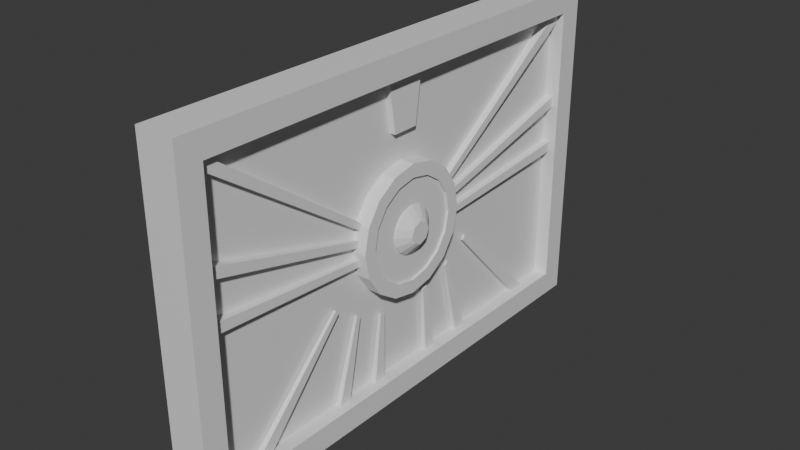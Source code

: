 # Source: door.blend  (saved by Blender 4.4.32; exported with 4.5.12 LTS)
import bpy
from mathutils import Matrix  # noqa: F401  (used for matrix-valued properties, if any)

bpy.ops.wm.read_factory_settings(use_empty=True)
scene = bpy.context.scene
scene.name = 'Scene'

# ---- collections
col_collection = bpy.data.collections.new('Collection'); scene.collection.children.link(col_collection)

# ---- materials (node trees are filled in below, after node groups)
mat_material = bpy.data.materials.new('Material')
mat_material.alpha_threshold = 0.0
mat_material.roughness = 0.5
mat_material.line_color = (0.0, 0.0, 0.0, 1.0)

# ---- material node trees
mat_material.use_nodes = True; mat_material.node_tree.nodes.clear()
_N = mat_material.node_tree.nodes; _L = mat_material.node_tree.links
n0 = _N.new('ShaderNodeOutputMaterial'); n0.name = 'Material Output'; n0.location = (300, 300)
n1 = _N.new('ShaderNodeBsdfPrincipled'); n1.name = 'Principled BSDF'; n1.location = (10, 300)
n1.inputs[3].default_value = 1.45
_L.new(n1.outputs[0], n0.inputs[0])
n0.is_active_output = True

# ---- world
world_world = bpy.data.worlds.new('World'); scene.world = world_world
world_world.use_nodes = True; world_world.node_tree.nodes.clear()
_N = world_world.node_tree.nodes; _L = world_world.node_tree.links
n0 = _N.new('ShaderNodeOutputWorld'); n0.name = 'World Output'; n0.location = (300, 300)
n1 = _N.new('ShaderNodeBackground'); n1.name = 'Background'; n1.location = (10, 300)
n1.inputs[0].default_value = (0.05088, 0.05088, 0.05088, 1.0)
_L.new(n1.outputs[0], n0.inputs[0])
n0.is_active_output = True
world_world.color = (0.05088, 0.05088, 0.05088)
world_world.sun_shadow_jitter_overblur = 0.0

# ---- meshes
me_circle_003 = bpy.data.meshes.new('Circle.003')
me_circle_003.from_pydata([(0.1509, -3.444e-08, -0.3535), (0.1509, 0.1787, -0.3179), (0.1509, 0.3301, -0.2167), (0.1509, 0.4314, -0.06525), (0.1509, 0.4669, 0.1134), (0.1509, 0.4314, 0.2921), (0.1509, 0.3301, 0.4436), (0.1509, 0.1787, 0.5448), (0.1509, -7.526e-08, 0.5803), (0.1509, -0.1787, 0.5448), (0.1509, -0.3301, 0.4436), (0.1509, -0.4314, 0.2921), (0.1509, -0.4669, 0.1134), (0.1509, -0.4314, -0.06525), (0.1509, -0.3301, -0.2167), (0.1509, -0.1787, -0.3179), (0.1805, -3.444e-08, -0.3535), (0.1805, 0.1787, -0.3179), (0.1805, 0.3301, -0.2167), (0.1805, 0.4314, -0.06525), (0.1805, 0.4669, 0.1134), (0.1805, 0.4314, 0.2921), (0.1805, 0.3301, 0.4436), (0.1805, 0.1787, 0.5448), (0.1805, -7.526e-08, 0.5803), (0.1805, -0.1787, 0.5448), (0.1805, -0.3301, 0.4436), (0.1805, -0.4314, 0.2921), (0.1805, -0.4669, 0.1134), (0.1805, -0.4314, -0.06525), (0.1805, -0.3301, -0.2167), (0.1805, -0.1787, -0.3179), (0.308, 0.1141, -0.1621), (0.308, 0.2755, -0.0006996), (0.308, 0.2755, 0.2276), (0.308, 0.1141, 0.3889), (0.308, -0.1141, 0.3889), (0.308, -0.2755, 0.2276), (0.308, -0.2755, -0.0006996), (0.308, -0.1141, -0.1621), (0.3599, -3.444e-08, -0.1122), (0.3599, 0.1595, -0.04612), (0.3599, 0.2256, 0.1134), (0.3599, 0.1595, 0.273), (0.3599, -5.417e-08, 0.3391), (0.3599, -0.1595, 0.273), (0.3599, -0.2256, 0.1134), (0.3599, -0.1595, -0.04612), (0.01337, 0.08342, -0.08798), (0.01337, 0.2014, 0.03), (0.01337, 0.2014, 0.1968), (0.01337, 0.08342, 0.3148), (0.01337, -0.08342, 0.3148), (0.01337, -0.2014, 0.1968), (0.01337, -0.2014, 0.03), (0.01337, -0.08342, -0.08798), (-0.0871, 0.005332, 0.1006), (-0.0871, 0.01287, 0.1081), (-0.0871, 0.01287, 0.1188), (-0.0871, 0.005332, 0.1263), (-0.0871, -0.005332, 0.1263), (-0.0871, -0.01287, 0.1188), (-0.0871, -0.01287, 0.1081), (-0.0871, -0.005332, 0.1006), (0.3599, -4.345e-08, 0.1134), (-0.0871, -3.369e-08, 0.1134)], [], [(0, 1, 17, 16), (1, 2, 18, 17), (2, 3, 19, 18), (3, 4, 20, 19), (4, 5, 21, 20), (5, 6, 22, 21), (6, 7, 23, 22), (7, 8, 24, 23), (8, 9, 25, 24), (9, 10, 26, 25), (10, 11, 27, 26), (11, 12, 28, 27), (12, 13, 29, 28), (13, 14, 30, 29), (14, 15, 31, 30), (15, 0, 16, 31), (16, 39, 31), (31, 39, 30), (17, 18, 32), (17, 32, 16), (19, 20, 33), (19, 33, 18), (21, 22, 34), (21, 34, 20), (23, 24, 35), (23, 35, 22), (25, 26, 36), (25, 36, 24), (27, 28, 37), (27, 37, 26), (29, 30, 38), (29, 38, 28), (40, 32, 41), (41, 32, 18, 33), (41, 33, 42), (42, 33, 20, 34), (42, 34, 43), (43, 34, 22, 35), (43, 35, 44), (44, 35, 24, 36), (44, 36, 45), (45, 36, 26, 37), (45, 37, 46), (46, 37, 28, 38), (46, 38, 47), (47, 38, 30, 39), (47, 39, 40), (16, 32, 40, 39), (0, 48, 1), (0, 15, 55), (2, 49, 3), (2, 1, 48), (4, 50, 5), (4, 3, 49), (6, 51, 7), (6, 5, 50), (8, 52, 9), (8, 7, 51), (10, 53, 11), (10, 9, 52), (12, 54, 13), (12, 11, 53), (14, 55, 15), (14, 13, 54), (0, 55, 63, 56, 48), (2, 48, 56, 57, 49), (4, 49, 57, 58, 50), (6, 50, 58, 59, 51), (8, 51, 59, 60, 52), (10, 52, 60, 61, 53), (12, 53, 61, 62, 54), (14, 54, 62, 63, 55), (41, 42, 64, 40), (42, 43, 44, 64), (40, 64, 46, 47), (64, 44, 45, 46), (63, 62, 65, 56), (62, 61, 60, 65), (56, 65, 58, 57), (65, 60, 59, 58)])
_uv = me_circle_003.uv_layers.new(name='UVMap')
_uv.uv.foreach_set('vector', [0.0, 0.0, 0.0, 0.0, 0.0, 0.0, 0.0, 0.0, 0.0, 0.0, 0.0, 0.0, 0.0, 0.0, 0.0, 0.0, 0.0, 0.0, 0.0, 0.0, 0.0, 0.0, 0.0, 0.0, 0.0, 0.0, 0.0, 0.0, 0.0, 0.0, 0.0, 0.0, 0.0, 0.0, 0.0, 0.0, 0.0, 0.0, 0.0, 0.0, 0.0, 0.0, 0.0, 0.0, 0.0, 0.0, 0.0, 0.0, 0.0, 0.0, 0.0, 0.0, 0.0, 0.0, 0.0, 0.0, 0.0, 0.0, 0.0, 0.0, 0.0, 0.0, 0.0, 0.0, 0.0, 0.0, 0.0, 0.0, 0.0, 0.0, 0.0, 0.0, 0.0, 0.0, 0.0, 0.0, 0.0, 0.0, 0.0, 0.0, 0.0, 0.0, 0.0, 0.0, 0.0, 0.0, 0.0, 0.0, 0.0, 0.0, 0.0, 0.0, 0.0, 0.0, 0.0, 0.0, 0.0, 0.0, 0.0, 0.0, 0.0, 0.0, 0.0, 0.0, 0.0, 0.0, 0.0, 0.0, 0.0, 0.0, 0.0, 0.0, 0.0, 0.0, 0.0, 0.0, 0.0, 0.0, 0.0, 0.0, 0.0, 0.0, 0.0, 0.0, 0.0, 0.0, 0.0, 0.0, 0.0, 0.0, 0.0, 0.0, 0.0, 0.0, 0.0, 0.0, 0.0, 0.0, 0.0, 0.0, 0.0, 0.0, 0.0, 0.0, 0.0, 0.0, 0.0, 0.0, 0.0, 0.0, 0.0, 0.0, 0.0, 0.0, 0.0, 0.0, 0.0, 0.0, 0.0, 0.0, 0.0, 0.0, 0.0, 0.0, 0.0, 0.0, 0.0, 0.0, 0.0, 0.0, 0.0, 0.0, 0.0, 0.0, 0.0, 0.0, 0.0, 0.0, 0.0, 0.0, 0.0, 0.0, 0.0, 0.0, 0.0, 0.0, 0.0, 0.0, 0.0, 0.0, 0.0, 0.0, 0.0, 0.0, 0.0, 0.0, 0.0, 0.0, 0.0, 0.0, 0.0, 0.0, 0.0, 0.0, 0.0, 0.0, 0.0, 0.0, 0.0, 0.0, 0.0, 0.0, 0.0, 0.0, 0.0, 0.0, 0.0, 0.0, 0.0, 0.0, 0.0, 0.0, 0.0, 0.0, 0.0, 0.0, 0.0, 0.0, 0.0, 0.0, 0.0, 0.0, 0.0, 0.0, 0.0, 0.0, 0.0, 0.0, 0.0, 0.0, 0.0, 0.0, 0.0, 0.0, 0.0, 0.0, 0.0, 0.0, 0.0, 0.0, 0.0, 0.0, 0.0, 0.0, 0.0, 0.0, 0.0, 0.0, 0.0, 0.0, 0.0, 0.0, 0.0, 0.0, 0.0, 0.0, 0.0, 0.0, 0.0, 0.0, 0.0, 0.0, 0.0, 0.0, 0.0, 0.0, 0.0, 0.0, 0.0, 0.0, 0.0, 0.0, 0.0, 0.0, 0.0, 0.0, 0.0, 0.0, 0.0, 0.0, 0.0, 0.0, 0.0, 0.0, 0.0, 0.0, 0.0, 0.0, 0.0, 0.0, 0.0, 0.0, 0.0, 0.0, 0.0, 0.0, 0.0, 0.0, 0.0, 0.0, 0.0, 0.0, 0.0, 0.0, 0.0, 0.0, 0.0, 0.0, 0.0, 0.0, 0.0, 0.0, 0.0, 0.0, 0.0, 0.0, 0.0, 0.0, 0.0, 0.0, 0.0, 0.0, 0.0, 0.0, 0.0, 0.0, 0.0, 0.0, 0.0, 0.0, 0.0, 0.0, 0.0, 0.0, 0.0, 0.0, 0.0, 0.0, 0.0, 0.0, 0.0, 0.0, 0.0, 0.0, 0.0, 0.0, 0.0, 0.0, 0.0, 0.0, 0.0, 0.0, 0.0, 0.0, 0.0, 0.0, 0.0, 0.0, 0.0, 0.0, 0.0, 0.0, 0.0, 0.0, 0.0, 0.0, 0.0, 0.0, 0.0, 0.0, 0.0, 0.0, 0.0, 0.0, 0.0, 0.0, 0.0, 0.0, 0.0, 0.0, 0.0, 0.0, 0.0, 0.0, 0.0, 0.0, 0.0, 0.0, 0.0, 0.0, 0.0, 0.0, 0.0, 0.0, 0.0, 0.0, 0.0, 0.0, 0.0, 0.0, 0.0, 0.0, 0.0, 0.0, 0.0, 0.0, 0.0, 0.0, 0.0, 0.0, 0.0, 0.0, 0.0, 0.0, 0.0, 0.0, 0.0, 0.0, 0.0, 0.0, 0.0, 0.0, 0.0, 0.0, 0.0, 0.0, 0.0, 0.0, 0.0, 0.0, 0.0, 0.0, 0.0, 0.0, 0.0, 0.0, 0.0, 0.0, 0.0, 0.0, 0.0, 0.0, 0.0, 0.0, 0.0, 0.0, 0.0, 0.0, 0.0, 0.0, 0.0, 0.0, 0.0, 0.0, 0.0, 0.0, 0.0, 0.0, 0.0, 0.0, 0.0, 0.0, 0.0, 0.0, 0.0, 0.0, 0.0, 0.0, 0.0, 0.0, 0.0, 0.0, 0.0, 0.0, 0.0, 0.0, 0.0, 0.0, 0.0, 0.0, 0.0, 0.0, 0.0, 0.0, 0.0, 0.0, 0.0, 0.0, 0.0, 0.0, 0.0, 0.0, 0.0, 0.0, 0.0, 0.0, 0.0, 0.0, 0.0, 0.0, 0.0, 0.0, 0.0, 0.0, 0.0, 0.0, 0.0, 0.0, 0.0, 0.0, 0.0, 0.0, 0.0, 0.0, 0.0, 0.0, 0.0, 0.0, 0.0, 0.0, 0.0, 0.0, 0.0, 0.0, 0.0, 0.0, 0.0, 0.0, 0.0, 0.0, 0.0, 0.0, 0.0, 0.0, 0.0, 0.0, 0.0, 0.0, 0.0, 0.0, 0.0, 0.0, 0.0, 0.0, 0.0, 0.0, 0.0, 0.0, 0.0, 0.0, 0.0, 0.0, 0.0, 0.0, 0.0, 0.0, 0.0, 0.0, 0.0, 0.0, 0.0, 0.0, 0.0, 0.0, 0.0, 0.0])
me_circle_003.update()
me_cube = bpy.data.meshes.new('Cube')
me_cube.from_pydata([(0.1998, 4.526, 2.971), (0.1998, 4.526, -2.744), (0.1998, -4.526, 2.971), (0.1998, -4.526, -2.744), (-0.5684, 4.526, 2.971), (-0.5684, 4.526, -2.744), (-0.5684, -4.526, 2.971), (-0.5684, -4.526, -2.744), (-0.5684, 5.005, -3.223), (-0.5684, -5.005, -3.223), (0.1998, 5.005, 3.45), (0.1998, 5.005, -3.223), (-0.5684, -5.005, 3.45), (0.1998, -5.005, 3.45), (0.1998, -5.005, -3.223), (-0.5684, 5.005, 3.45), (-0.2814, 4.526, -2.744), (-0.2814, -4.526, -2.744), (-0.0925, 4.526, 2.971), (-0.0925, 4.526, -2.744), (-0.2814, -4.526, 2.971), (-0.0925, -4.526, 2.971), (-0.0925, -4.526, -2.744), (-0.2814, 4.526, 2.971)], [], [(10, 15, 12, 13), (14, 13, 12, 9), (4, 5, 16, 23), (8, 11, 14, 9), (6, 4, 23, 20), (8, 15, 10, 11), (7, 5, 8, 9), (0, 1, 11, 10), (6, 7, 9, 12), (3, 2, 13, 14), (5, 4, 15, 8), (2, 0, 10, 13), (4, 6, 12, 15), (1, 3, 14, 11), (17, 20, 23, 16), (19, 18, 21, 22), (7, 6, 20, 17), (5, 7, 17, 16), (3, 1, 19, 22), (0, 2, 21, 18), (2, 3, 22, 21), (1, 0, 18, 19)])
_uv = me_cube.uv_layers.new(name='UVMap')
_uv.uv.foreach_set('vector', [0.625, 0.5, 0.875, 0.5, 0.875, 0.75, 0.625, 0.75, 0.375, 0.75, 0.625, 0.75, 0.625, 1.0, 0.375, 1.0, 0.6071, 0.238, 0.3929, 0.238, 0.3929, 0.238, 0.6071, 0.238, 0.125, 0.5, 0.375, 0.5, 0.375, 0.75, 0.125, 0.75, 0.6071, 0.01197, 0.6071, 0.238, 0.6071, 0.238, 0.6071, 0.01197, 0.375, 0.25, 0.625, 0.25, 0.625, 0.5, 0.375, 0.5, 0.3929, 0.01197, 0.3929, 0.238, 0.375, 0.25, 0.375, 0.0, 0.6071, 0.512, 0.3929, 0.512, 0.375, 0.5, 0.625, 0.5, 0.6071, 0.01197, 0.3929, 0.01197, 0.375, 0.0, 0.625, 0.0, 0.3929, 0.738, 0.6071, 0.738, 0.625, 0.75, 0.375, 0.75, 0.3929, 0.238, 0.6071, 0.238, 0.625, 0.25, 0.375, 0.25, 0.6071, 0.738, 0.6071, 0.512, 0.625, 0.5, 0.625, 0.75, 0.6071, 0.238, 0.6071, 0.01197, 0.625, 0.0, 0.625, 0.25, 0.3929, 0.512, 0.3929, 0.738, 0.375, 0.75, 0.375, 0.5, 0.3929, 0.01197, 0.6071, 0.01197, 0.6071, 0.238, 0.3929, 0.238, 0.3929, 0.512, 0.6071, 0.512, 0.6071, 0.738, 0.3929, 0.738, 0.3929, 0.01197, 0.6071, 0.01197, 0.6071, 0.01197, 0.3929, 0.01197, 0.3929, 0.238, 0.3929, 0.01197, 0.3929, 0.01197, 0.3929, 0.238, 0.3929, 0.738, 0.3929, 0.512, 0.3929, 0.512, 0.3929, 0.738, 0.6071, 0.512, 0.6071, 0.738, 0.6071, 0.738, 0.6071, 0.512, 0.6071, 0.738, 0.3929, 0.738, 0.3929, 0.738, 0.6071, 0.738, 0.3929, 0.512, 0.6071, 0.512, 0.6071, 0.512, 0.3929, 0.512])
me_cube.materials.append(mat_material)
me_cube.use_mirror_vertex_groups = False
me_cube.update()
me_cube_007 = bpy.data.meshes.new('Cube.007')
me_cube_007.from_pydata([(-0.0536, 0.6547, -1.375), (-0.0878, 0.8536, -2.796), (-0.0536, 0.552, -1.41), (-0.0878, 0.6006, -2.818), (-0.002658, 0.6547, -1.375), (0.03154, 0.8536, -2.796), (-0.002658, 0.552, -1.41), (0.03154, 0.6006, -2.818), (-0.0536, 1.807, -0.7743), (-0.0878, 3.867, -2.793), (-0.0536, 1.747, -0.8644), (-0.0878, 3.685, -2.97), (-0.002658, 1.807, -0.7743), (0.03154, 3.867, -2.793), (-0.002658, 1.747, -0.8644), (0.03154, 3.685, -2.97), (-0.0536, 1.282, -1.119), (-0.0878, 1.812, -2.794), (-0.0536, 1.201, -1.191), (-0.0878, 1.567, -2.86), (-0.002658, 1.282, -1.119), (0.03154, 1.812, -2.794), (-0.002658, 1.201, -1.191), (0.03154, 1.567, -2.86), (-0.0536, -0.6547, -1.375), (-0.0878, -0.8536, -2.796), (-0.0536, -0.552, -1.41), (-0.0878, -0.6006, -2.818), (-0.002658, -0.6547, -1.375), (0.03154, -0.8536, -2.796), (-0.002658, -0.552, -1.41), (0.03154, -0.6006, -2.818), (-0.0536, -1.807, -0.7743), (-0.0878, -3.867, -2.793), (-0.0536, -1.747, -0.8644), (-0.0878, -3.685, -2.97), (-0.002658, -1.807, -0.7743), (0.03154, -3.867, -2.793), (-0.002658, -1.747, -0.8644), (0.03154, -3.685, -2.97), (-0.0536, -1.282, -1.119), (-0.0878, -1.812, -2.794), (-0.0536, -1.201, -1.191), (-0.0878, -1.567, -2.86), (-0.002658, -1.282, -1.119), (0.03154, -1.812, -2.794), (-0.002658, -1.201, -1.191), (0.03154, -1.567, -2.86), (-0.1169, 1.053, -0.04994), (-0.1645, 4.53, 0.2978), (-0.1169, 1.064, -0.1755), (-0.1645, 4.549, 0.08586), (0.02131, 1.053, -0.04994), (0.06884, 4.53, 0.2978), (0.02131, 1.064, -0.1755), (0.06884, 4.549, 0.08586), (-0.1169, 1.093, 0.5997), (-0.1645, 4.508, 3.044), (-0.1169, 1.165, 0.4964), (-0.1645, 4.63, 2.869), (0.02131, 1.093, 0.5997), (0.06884, 4.508, 3.044), (0.02131, 1.165, 0.4964), (0.06884, 4.63, 2.869), (-0.1169, 1.083, 0.2932), (-0.1645, 4.551, 1.267), (-0.1169, 1.116, 0.1714), (-0.1645, 4.606, 1.062), (0.02131, 1.083, 0.2932), (0.06884, 4.551, 1.267), (0.02131, 1.116, 0.1714), (0.06884, 4.606, 1.062), (-0.1169, -1.053, -0.04994), (-0.1645, -4.53, 0.2978), (-0.1169, -1.064, -0.1755), (-0.1645, -4.549, 0.08586), (0.02131, -1.053, -0.04994), (0.06884, -4.53, 0.2978), (0.02131, -1.064, -0.1755), (0.06884, -4.549, 0.08586), (-0.1169, -1.093, 0.5997), (-0.1645, -4.508, 3.044), (-0.1169, -1.165, 0.4964), (-0.1645, -4.63, 2.869), (0.02131, -1.093, 0.5997), (0.06884, -4.508, 3.044), (0.02131, -1.165, 0.4964), (0.06884, -4.63, 2.869), (-0.1169, -1.083, 0.2932), (-0.1645, -4.551, 1.267), (-0.1169, -1.116, 0.1714), (-0.1645, -4.606, 1.062), (0.02131, -1.083, 0.2932), (0.06884, -4.551, 1.267), (0.02131, -1.116, 0.1714), (0.06884, -4.606, 1.062), (-0.1066, -0.2705, 1.945), (-0.1066, -0.421, 3.012), (-0.1066, 0.2705, 1.945), (-0.1066, 0.421, 3.012), (0.01911, -0.2705, 1.945), (0.01911, -0.421, 3.012), (0.01911, 0.2705, 1.945), (0.01911, 0.421, 3.012)], [], [(0, 1, 3, 2), (2, 3, 7, 6), (6, 7, 5, 4), (4, 5, 1, 0), (2, 6, 4, 0), (7, 3, 1, 5), (8, 9, 11, 10), (10, 11, 15, 14), (14, 15, 13, 12), (12, 13, 9, 8), (10, 14, 12, 8), (15, 11, 9, 13), (16, 17, 19, 18), (18, 19, 23, 22), (22, 23, 21, 20), (20, 21, 17, 16), (18, 22, 20, 16), (23, 19, 17, 21), (24, 26, 27, 25), (26, 30, 31, 27), (30, 28, 29, 31), (28, 24, 25, 29), (26, 24, 28, 30), (31, 29, 25, 27), (32, 34, 35, 33), (34, 38, 39, 35), (38, 36, 37, 39), (36, 32, 33, 37), (34, 32, 36, 38), (39, 37, 33, 35), (40, 42, 43, 41), (42, 46, 47, 43), (46, 44, 45, 47), (44, 40, 41, 45), (42, 40, 44, 46), (47, 45, 41, 43), (48, 49, 51, 50), (50, 51, 55, 54), (54, 55, 53, 52), (52, 53, 49, 48), (50, 54, 52, 48), (55, 51, 49, 53), (56, 57, 59, 58), (58, 59, 63, 62), (62, 63, 61, 60), (60, 61, 57, 56), (58, 62, 60, 56), (63, 59, 57, 61), (64, 65, 67, 66), (66, 67, 71, 70), (70, 71, 69, 68), (68, 69, 65, 64), (66, 70, 68, 64), (71, 67, 65, 69), (72, 74, 75, 73), (74, 78, 79, 75), (78, 76, 77, 79), (76, 72, 73, 77), (74, 72, 76, 78), (79, 77, 73, 75), (80, 82, 83, 81), (82, 86, 87, 83), (86, 84, 85, 87), (84, 80, 81, 85), (82, 80, 84, 86), (87, 85, 81, 83), (88, 90, 91, 89), (90, 94, 95, 91), (94, 92, 93, 95), (92, 88, 89, 93), (90, 88, 92, 94), (95, 93, 89, 91), (96, 97, 99, 98), (98, 99, 103, 102), (102, 103, 101, 100), (100, 101, 97, 96), (98, 102, 100, 96), (103, 99, 97, 101)])
_uv = me_cube_007.uv_layers.new(name='UVMap')
_uv.uv.foreach_set('vector', [0.375, 0.0, 0.625, 0.0, 0.625, 0.25, 0.375, 0.25, 0.375, 0.25, 0.625, 0.25, 0.625, 0.5, 0.375, 0.5, 0.375, 0.5, 0.625, 0.5, 0.625, 0.75, 0.375, 0.75, 0.375, 0.75, 0.625, 0.75, 0.625, 1.0, 0.375, 1.0, 0.125, 0.5, 0.375, 0.5, 0.375, 0.75, 0.125, 0.75, 0.625, 0.5, 0.875, 0.5, 0.875, 0.75, 0.625, 0.75, 0.375, 0.0, 0.625, 0.0, 0.625, 0.25, 0.375, 0.25, 0.375, 0.25, 0.625, 0.25, 0.625, 0.5, 0.375, 0.5, 0.375, 0.5, 0.625, 0.5, 0.625, 0.75, 0.375, 0.75, 0.375, 0.75, 0.625, 0.75, 0.625, 1.0, 0.375, 1.0, 0.125, 0.5, 0.375, 0.5, 0.375, 0.75, 0.125, 0.75, 0.625, 0.5, 0.875, 0.5, 0.875, 0.75, 0.625, 0.75, 0.375, 0.0, 0.625, 0.0, 0.625, 0.25, 0.375, 0.25, 0.375, 0.25, 0.625, 0.25, 0.625, 0.5, 0.375, 0.5, 0.375, 0.5, 0.625, 0.5, 0.625, 0.75, 0.375, 0.75, 0.375, 0.75, 0.625, 0.75, 0.625, 1.0, 0.375, 1.0, 0.125, 0.5, 0.375, 0.5, 0.375, 0.75, 0.125, 0.75, 0.625, 0.5, 0.875, 0.5, 0.875, 0.75, 0.625, 0.75, 0.375, 0.0, 0.375, 0.25, 0.625, 0.25, 0.625, 0.0, 0.375, 0.25, 0.375, 0.5, 0.625, 0.5, 0.625, 0.25, 0.375, 0.5, 0.375, 0.75, 0.625, 0.75, 0.625, 0.5, 0.375, 0.75, 0.375, 1.0, 0.625, 1.0, 0.625, 0.75, 0.125, 0.5, 0.125, 0.75, 0.375, 0.75, 0.375, 0.5, 0.625, 0.5, 0.625, 0.75, 0.875, 0.75, 0.875, 0.5, 0.375, 0.0, 0.375, 0.25, 0.625, 0.25, 0.625, 0.0, 0.375, 0.25, 0.375, 0.5, 0.625, 0.5, 0.625, 0.25, 0.375, 0.5, 0.375, 0.75, 0.625, 0.75, 0.625, 0.5, 0.375, 0.75, 0.375, 1.0, 0.625, 1.0, 0.625, 0.75, 0.125, 0.5, 0.125, 0.75, 0.375, 0.75, 0.375, 0.5, 0.625, 0.5, 0.625, 0.75, 0.875, 0.75, 0.875, 0.5, 0.375, 0.0, 0.375, 0.25, 0.625, 0.25, 0.625, 0.0, 0.375, 0.25, 0.375, 0.5, 0.625, 0.5, 0.625, 0.25, 0.375, 0.5, 0.375, 0.75, 0.625, 0.75, 0.625, 0.5, 0.375, 0.75, 0.375, 1.0, 0.625, 1.0, 0.625, 0.75, 0.125, 0.5, 0.125, 0.75, 0.375, 0.75, 0.375, 0.5, 0.625, 0.5, 0.625, 0.75, 0.875, 0.75, 0.875, 0.5, 0.375, 0.0, 0.625, 0.0, 0.625, 0.25, 0.375, 0.25, 0.375, 0.25, 0.625, 0.25, 0.625, 0.5, 0.375, 0.5, 0.375, 0.5, 0.625, 0.5, 0.625, 0.75, 0.375, 0.75, 0.375, 0.75, 0.625, 0.75, 0.625, 1.0, 0.375, 1.0, 0.125, 0.5, 0.375, 0.5, 0.375, 0.75, 0.125, 0.75, 0.625, 0.5, 0.875, 0.5, 0.875, 0.75, 0.625, 0.75, 0.375, 0.0, 0.625, 0.0, 0.625, 0.25, 0.375, 0.25, 0.375, 0.25, 0.625, 0.25, 0.625, 0.5, 0.375, 0.5, 0.375, 0.5, 0.625, 0.5, 0.625, 0.75, 0.375, 0.75, 0.375, 0.75, 0.625, 0.75, 0.625, 1.0, 0.375, 1.0, 0.125, 0.5, 0.375, 0.5, 0.375, 0.75, 0.125, 0.75, 0.625, 0.5, 0.875, 0.5, 0.875, 0.75, 0.625, 0.75, 0.375, 0.0, 0.625, 0.0, 0.625, 0.25, 0.375, 0.25, 0.375, 0.25, 0.625, 0.25, 0.625, 0.5, 0.375, 0.5, 0.375, 0.5, 0.625, 0.5, 0.625, 0.75, 0.375, 0.75, 0.375, 0.75, 0.625, 0.75, 0.625, 1.0, 0.375, 1.0, 0.125, 0.5, 0.375, 0.5, 0.375, 0.75, 0.125, 0.75, 0.625, 0.5, 0.875, 0.5, 0.875, 0.75, 0.625, 0.75, 0.375, 0.0, 0.375, 0.25, 0.625, 0.25, 0.625, 0.0, 0.375, 0.25, 0.375, 0.5, 0.625, 0.5, 0.625, 0.25, 0.375, 0.5, 0.375, 0.75, 0.625, 0.75, 0.625, 0.5, 0.375, 0.75, 0.375, 1.0, 0.625, 1.0, 0.625, 0.75, 0.125, 0.5, 0.125, 0.75, 0.375, 0.75, 0.375, 0.5, 0.625, 0.5, 0.625, 0.75, 0.875, 0.75, 0.875, 0.5, 0.375, 0.0, 0.375, 0.25, 0.625, 0.25, 0.625, 0.0, 0.375, 0.25, 0.375, 0.5, 0.625, 0.5, 0.625, 0.25, 0.375, 0.5, 0.375, 0.75, 0.625, 0.75, 0.625, 0.5, 0.375, 0.75, 0.375, 1.0, 0.625, 1.0, 0.625, 0.75, 0.125, 0.5, 0.125, 0.75, 0.375, 0.75, 0.375, 0.5, 0.625, 0.5, 0.625, 0.75, 0.875, 0.75, 0.875, 0.5, 0.375, 0.0, 0.375, 0.25, 0.625, 0.25, 0.625, 0.0, 0.375, 0.25, 0.375, 0.5, 0.625, 0.5, 0.625, 0.25, 0.375, 0.5, 0.375, 0.75, 0.625, 0.75, 0.625, 0.5, 0.375, 0.75, 0.375, 1.0, 0.625, 1.0, 0.625, 0.75, 0.125, 0.5, 0.125, 0.75, 0.375, 0.75, 0.375, 0.5, 0.625, 0.5, 0.625, 0.75, 0.875, 0.75, 0.875, 0.5, 0.375, 0.0, 0.625, 0.0, 0.625, 0.25, 0.375, 0.25, 0.375, 0.25, 0.625, 0.25, 0.625, 0.5, 0.375, 0.5, 0.375, 0.5, 0.625, 0.5, 0.625, 0.75, 0.375, 0.75, 0.375, 0.75, 0.625, 0.75, 0.625, 1.0, 0.375, 1.0, 0.125, 0.5, 0.375, 0.5, 0.375, 0.75, 0.125, 0.75, 0.625, 0.5, 0.875, 0.5, 0.875, 0.75, 0.625, 0.75])
me_cube_007.update()
me_circle = bpy.data.meshes.new('Circle')
me_circle.from_pydata([(0.1998, 1.269, 0.1134), (0.1998, 1.172, 0.5991), (0.1998, 0.8974, 1.011), (0.1998, 0.4856, 1.286), (0.1998, -2.719e-08, 1.382), (0.1998, -0.4856, 1.286), (0.1998, -0.8974, 1.011), (0.1998, -1.172, 0.5991), (0.1998, -1.269, 0.1134), (0.1998, -1.172, -0.3722), (0.1998, -0.8974, -0.7839), (0.1998, -0.4856, -1.059), (0.1998, -2.719e-08, -1.156), (0.1998, 0.4856, -1.059), (0.1998, 0.8974, -0.7839), (0.1998, 1.172, -0.3722), (-0.0925, 1.269, 0.1134), (-0.0925, 1.172, 0.5991), (-0.0925, 0.8974, 1.011), (-0.0925, 0.4856, 1.286), (-0.0925, -2.719e-08, 1.382), (-0.0925, -0.4856, 1.286), (-0.0925, -0.8974, 1.011), (-0.0925, -1.172, 0.5991), (-0.0925, -1.269, 0.1134), (-0.0925, -1.172, -0.3722), (-0.0925, -0.8974, -0.7839), (-0.0925, -0.4856, -1.059), (-0.0925, -2.719e-08, -1.156), (-0.0925, 0.4856, -1.059), (-0.0925, 0.8974, -0.7839), (-0.0925, 1.172, -0.3722), (0.1998, 1.005, 0.1134), (0.1998, 0.9287, 0.4981), (0.1998, 0.7108, 0.8243), (0.1998, 0.3847, 1.042), (0.1998, -2.719e-08, 1.119), (0.1998, -0.3847, 1.042), (0.1998, -0.7108, 0.8243), (0.1998, -0.9287, 0.4981), (0.1998, -1.005, 0.1134), (0.1998, -0.9287, -0.2713), (0.1998, -0.7108, -0.5974), (0.1998, -0.3847, -0.8153), (0.1998, -2.719e-08, -0.8918), (0.1998, 0.3847, -0.8153), (0.1998, 0.7108, -0.5974), (0.1998, 0.9287, -0.2713), (-0.0925, 1.005, 0.1134), (-0.0925, 0.9287, 0.4981), (-0.0925, 0.7108, 0.8243), (-0.0925, 0.3847, 1.042), (-0.0925, -2.719e-08, 1.119), (-0.0925, -0.3847, 1.042), (-0.0925, -0.7108, 0.8243), (-0.0925, -0.9287, 0.4981), (-0.0925, -1.005, 0.1134), (-0.0925, -0.9287, -0.2713), (-0.0925, -0.7108, -0.5974), (-0.0925, -0.3847, -0.8153), (-0.0925, -2.719e-08, -0.8918), (-0.0925, 0.3847, -0.8153), (-0.0925, 0.7108, -0.5974), (-0.0925, 0.9287, -0.2713), (0.1509, -2.719e-08, 1.119), (0.1509, 0.3847, 1.042), (0.1509, -2.719e-08, -0.8918), (0.1509, -0.3847, -0.8153), (0.1509, -0.3847, 1.042), (0.1509, 0.3847, -0.8153), (0.1509, -0.7108, 0.8243), (0.1509, 0.7108, -0.5974), (0.1509, -0.9287, 0.4981), (0.1509, 0.9287, -0.2713), (0.1509, -1.005, 0.1134), (0.1509, 0.9287, 0.4981), (0.1509, 1.005, 0.1134), (0.1509, -0.9287, -0.2713), (0.1509, 0.7108, 0.8243), (0.1509, -0.7108, -0.5974), (0.1509, -2.719e-08, -0.3535), (0.1509, 0.1787, -0.3179), (0.1509, 0.3301, -0.2167), (0.1509, 0.4314, -0.06525), (0.1509, 0.4669, 0.1134), (0.1509, 0.4314, 0.2921), (0.1509, 0.3301, 0.4436), (0.1509, 0.1787, 0.5448), (0.1509, -6.801e-08, 0.5803), (0.1509, -0.1787, 0.5448), (0.1509, -0.3301, 0.4436), (0.1509, -0.4314, 0.2921), (0.1509, -0.4669, 0.1134), (0.1509, -0.4314, -0.06525), (0.1509, -0.3301, -0.2167), (0.1509, -0.1787, -0.3179), (0.01337, 0.08342, -0.08798), (0.01337, 0.2014, 0.03), (0.01337, 0.2014, 0.1968), (0.01337, 0.08342, 0.3148), (0.01337, -0.08342, 0.3148), (0.01337, -0.2014, 0.1968), (0.01337, -0.2014, 0.03), (0.01337, -0.08342, -0.08798), (-0.0871, 0.005332, 0.1006), (-0.0871, 0.01287, 0.1081), (-0.0871, 0.01287, 0.1188), (-0.0871, 0.005332, 0.1263), (-0.0871, -0.005332, 0.1263), (-0.0871, -0.01287, 0.1188), (-0.0871, -0.01287, 0.1081), (-0.0871, -0.005332, 0.1006), (-0.0871, -2.644e-08, 0.1134)], [], [(14, 15, 31, 30), (7, 8, 24, 23), (0, 1, 17, 16), (15, 0, 16, 31), (8, 9, 25, 24), (1, 2, 18, 17), (9, 10, 26, 25), (2, 3, 19, 18), (10, 11, 27, 26), (3, 4, 20, 19), (11, 12, 28, 27), (4, 5, 21, 20), (12, 13, 29, 28), (5, 6, 22, 21), (13, 14, 30, 29), (6, 7, 23, 22), (15, 14, 46, 47), (8, 7, 39, 40), (1, 0, 32, 33), (0, 15, 47, 32), (9, 8, 40, 41), (2, 1, 33, 34), (10, 9, 41, 42), (3, 2, 34, 35), (11, 10, 42, 43), (4, 3, 35, 36), (12, 11, 43, 44), (5, 4, 36, 37), (13, 12, 44, 45), (6, 5, 37, 38), (14, 13, 45, 46), (7, 6, 38, 39), (64, 65, 51, 52), (66, 67, 59, 60), (68, 64, 52, 53), (69, 66, 60, 61), (70, 68, 53, 54), (71, 69, 61, 62), (72, 70, 54, 55), (73, 71, 62, 63), (74, 72, 55, 56), (75, 76, 48, 49), (76, 73, 63, 48), (77, 74, 56, 57), (78, 75, 49, 50), (79, 77, 57, 58), (65, 78, 50, 51), (67, 79, 58, 59), (43, 42, 79, 67), (35, 34, 78, 65), (42, 41, 77, 79), (34, 33, 75, 78), (41, 40, 74, 77), (32, 47, 73, 76), (33, 32, 76, 75), (40, 39, 72, 74), (47, 46, 71, 73), (39, 38, 70, 72), (46, 45, 69, 71), (38, 37, 68, 70), (45, 44, 66, 69), (37, 36, 64, 68), (44, 43, 67, 66), (36, 35, 65, 64), (80, 96, 81), (80, 95, 103), (82, 97, 83), (82, 81, 96), (84, 98, 85), (84, 83, 97), (86, 99, 87), (86, 85, 98), (88, 100, 89), (88, 87, 99), (90, 101, 91), (90, 89, 100), (92, 102, 93), (92, 91, 101), (94, 103, 95), (94, 93, 102), (80, 103, 111, 104, 96), (82, 96, 104, 105, 97), (84, 97, 105, 106, 98), (86, 98, 106, 107, 99), (88, 99, 107, 108, 100), (90, 100, 108, 109, 101), (92, 101, 109, 110, 102), (94, 102, 110, 111, 103), (111, 110, 112, 104), (110, 109, 108, 112), (104, 112, 106, 105), (112, 108, 107, 106), (64, 88, 89, 68), (66, 80, 81, 69), (69, 81, 82, 71), (71, 82, 83, 73), (73, 83, 84, 76), (76, 84, 85, 75), (75, 85, 86, 78), (78, 86, 87, 65), (65, 87, 88, 64), (68, 89, 90, 70), (70, 90, 91, 72), (72, 91, 92, 74), (74, 92, 93, 77), (77, 93, 94, 79), (79, 94, 95, 67), (67, 95, 80, 66)])
_uv = me_circle.uv_layers.new(name='UVMap')
_uv.uv.foreach_set('vector', [0.0, 0.0, 0.0, 0.0, 0.0, 0.0, 0.0, 0.0, 0.0, 0.0, 0.0, 0.0, 0.0, 0.0, 0.0, 0.0, 0.0, 0.0, 0.0, 0.0, 0.0, 0.0, 0.0, 0.0, 0.0, 0.0, 0.0, 0.0, 0.0, 0.0, 0.0, 0.0, 0.0, 0.0, 0.0, 0.0, 0.0, 0.0, 0.0, 0.0, 0.0, 0.0, 0.0, 0.0, 0.0, 0.0, 0.0, 0.0, 0.0, 0.0, 0.0, 0.0, 0.0, 0.0, 0.0, 0.0, 0.0, 0.0, 0.0, 0.0, 0.0, 0.0, 0.0, 0.0, 0.0, 0.0, 0.0, 0.0, 0.0, 0.0, 0.0, 0.0, 0.0, 0.0, 0.0, 0.0, 0.0, 0.0, 0.0, 0.0, 0.0, 0.0, 0.0, 0.0, 0.0, 0.0, 0.0, 0.0, 0.0, 0.0, 0.0, 0.0, 0.0, 0.0, 0.0, 0.0, 0.0, 0.0, 0.0, 0.0, 0.0, 0.0, 0.0, 0.0, 0.0, 0.0, 0.0, 0.0, 0.0, 0.0, 0.0, 0.0, 0.0, 0.0, 0.0, 0.0, 0.0, 0.0, 0.0, 0.0, 0.0, 0.0, 0.0, 0.0, 0.0, 0.0, 0.0, 0.0, 0.0, 0.0, 0.0, 0.0, 0.0, 0.0, 0.0, 0.0, 0.0, 0.0, 0.0, 0.0, 0.0, 0.0, 0.0, 0.0, 0.0, 0.0, 0.0, 0.0, 0.0, 0.0, 0.0, 0.0, 0.0, 0.0, 0.0, 0.0, 0.0, 0.0, 0.0, 0.0, 0.0, 0.0, 0.0, 0.0, 0.0, 0.0, 0.0, 0.0, 0.0, 0.0, 0.0, 0.0, 0.0, 0.0, 0.0, 0.0, 0.0, 0.0, 0.0, 0.0, 0.0, 0.0, 0.0, 0.0, 0.0, 0.0, 0.0, 0.0, 0.0, 0.0, 0.0, 0.0, 0.0, 0.0, 0.0, 0.0, 0.0, 0.0, 0.0, 0.0, 0.0, 0.0, 0.0, 0.0, 0.0, 0.0, 0.0, 0.0, 0.0, 0.0, 0.0, 0.0, 0.0, 0.0, 0.0, 0.0, 0.0, 0.0, 0.0, 0.0, 0.0, 0.0, 0.0, 0.0, 0.0, 0.0, 0.0, 0.0, 0.0, 0.0, 0.0, 0.0, 0.0, 0.0, 0.0, 0.0, 0.0, 0.0, 0.0, 0.0, 0.0, 0.0, 0.0, 0.0, 0.0, 0.0, 0.0, 0.0, 0.0, 0.0, 0.0, 0.0, 0.0, 0.0, 0.0, 0.0, 0.0, 0.0, 0.0, 0.0, 0.0, 0.0, 0.0, 0.0, 0.0, 0.0, 0.0, 0.0, 0.0, 0.0, 0.0, 0.0, 0.0, 0.0, 0.0, 0.0, 0.0, 0.0, 0.0, 0.0, 0.0, 0.0, 0.0, 0.0, 0.0, 0.0, 0.0, 0.0, 0.0, 0.0, 0.0, 0.0, 0.0, 0.0, 0.0, 0.0, 0.0, 0.0, 0.0, 0.0, 0.0, 0.0, 0.0, 0.0, 0.0, 0.0, 0.0, 0.0, 0.0, 0.0, 0.0, 0.0, 0.0, 0.0, 0.0, 0.0, 0.0, 0.0, 0.0, 0.0, 0.0, 0.0, 0.0, 0.0, 0.0, 0.0, 0.0, 0.0, 0.0, 0.0, 0.0, 0.0, 0.0, 0.0, 0.0, 0.0, 0.0, 0.0, 0.0, 0.0, 0.0, 0.0, 0.0, 0.0, 0.0, 0.0, 0.0, 0.0, 0.0, 0.0, 0.0, 0.0, 0.0, 0.0, 0.0, 0.0, 0.0, 0.0, 0.0, 0.0, 0.0, 0.0, 0.0, 0.0, 0.0, 0.0, 0.0, 0.0, 0.0, 0.0, 0.0, 0.0, 0.0, 0.0, 0.0, 0.0, 0.0, 0.0, 0.0, 0.0, 0.0, 0.0, 0.0, 0.0, 0.0, 0.0, 0.0, 0.0, 0.0, 0.0, 0.0, 0.0, 0.0, 0.0, 0.0, 0.0, 0.0, 0.0, 0.0, 0.0, 0.0, 0.0, 0.0, 0.0, 0.0, 0.0, 0.0, 0.0, 0.0, 0.0, 0.0, 0.0, 0.0, 0.0, 0.0, 0.0, 0.0, 0.0, 0.0, 0.0, 0.0, 0.0, 0.0, 0.0, 0.0, 0.0, 0.0, 0.0, 0.0, 0.0, 0.0, 0.0, 0.0, 0.0, 0.0, 0.0, 0.0, 0.0, 0.0, 0.0, 0.0, 0.0, 0.0, 0.0, 0.0, 0.0, 0.0, 0.0, 0.0, 0.0, 0.0, 0.0, 0.0, 0.0, 0.0, 0.0, 0.0, 0.0, 0.0, 0.0, 0.0, 0.0, 0.0, 0.0, 0.0, 0.0, 0.0, 0.0, 0.0, 0.0, 0.0, 0.0, 0.0, 0.0, 0.0, 0.0, 0.0, 0.0, 0.0, 0.0, 0.0, 0.0, 0.0, 0.0, 0.0, 0.0, 0.0, 0.0, 0.0, 0.0, 0.0, 0.0, 0.0, 0.0, 0.0, 0.0, 0.0, 0.0, 0.0, 0.0, 0.0, 0.0, 0.0, 0.0, 0.0, 0.0, 0.0, 0.0, 0.0, 0.0, 0.0, 0.0, 0.0, 0.0, 0.0, 0.0, 0.0, 0.0, 0.0, 0.0, 0.0, 0.0, 0.0, 0.0, 0.0, 0.0, 0.0, 0.0, 0.0, 0.0, 0.0, 0.0, 0.0, 0.0, 0.0, 0.0, 0.0, 0.0, 0.0, 0.0, 0.0, 0.0, 0.0, 0.0, 0.0, 0.0, 0.0, 0.0, 0.0, 0.0, 0.0, 0.0, 0.0, 0.0, 0.0, 0.0, 0.0, 0.0, 0.0, 0.0, 0.0, 0.0, 0.0, 0.0, 0.0, 0.0, 0.0, 0.0, 0.0, 0.0, 0.0, 0.0, 0.0, 0.0, 0.0, 0.0, 0.0, 0.0, 0.0, 0.0, 0.0, 0.0, 0.0, 0.0, 0.0, 0.0, 0.0, 0.0, 0.0, 0.0, 0.0, 0.0, 0.0, 0.0, 0.0, 0.0, 0.0, 0.0, 0.0, 0.0, 0.0, 0.0, 0.0, 0.0, 0.0, 0.0, 0.0, 0.0, 0.0, 0.0, 0.0, 0.0, 0.0, 0.0, 0.0, 0.0, 0.0, 0.0, 0.0, 0.0, 0.0, 0.0, 0.0, 0.0, 0.0, 0.0, 0.0, 0.0, 0.0, 0.0, 0.0, 0.0, 0.0, 0.0, 0.0, 0.0, 0.0, 0.0, 0.0, 0.0, 0.0, 0.0, 0.0, 0.0, 0.0, 0.0, 0.0, 0.0, 0.0, 0.0, 0.0, 0.0, 0.0, 0.0, 0.0, 0.0, 0.0, 0.0, 0.0, 0.0, 0.0, 0.0, 0.0, 0.0, 0.0, 0.0, 0.0, 0.0, 0.0, 0.0, 0.0, 0.0, 0.0, 0.0, 0.0, 0.0, 0.0, 0.0, 0.0, 0.0, 0.0, 0.0, 0.0, 0.0, 0.0, 0.0, 0.0, 0.0, 0.0, 0.0, 0.0, 0.0, 0.0, 0.0, 0.0, 0.0, 0.0, 0.0, 0.0, 0.0, 0.0, 0.0, 0.0, 0.0, 0.0, 0.0, 0.0, 0.0, 0.0, 0.0, 0.0, 0.0, 0.0, 0.0, 0.0, 0.0, 0.0, 0.0, 0.0, 0.0, 0.0, 0.0, 0.0, 0.0, 0.0, 0.0, 0.0, 0.0, 0.0, 0.0, 0.0, 0.0, 0.0, 0.0, 0.0, 0.0, 0.0, 0.0, 0.0, 0.0, 0.0, 0.0, 0.0, 0.0, 0.0, 0.0, 0.0, 0.0, 0.0, 0.0, 0.0, 0.0, 0.0, 0.0, 0.0, 0.0, 0.0, 0.0, 0.0, 0.0, 0.0, 0.0, 0.0, 0.0, 0.0, 0.0, 0.0, 0.0, 0.0, 0.0, 0.0, 0.0, 0.0, 0.0, 0.0, 0.0, 0.0, 0.0, 0.0, 0.0, 0.0, 0.0, 0.0, 0.0, 0.0, 0.0, 0.0, 0.0, 0.0, 0.0, 0.0, 0.0, 0.0, 0.0, 0.0, 0.0, 0.0, 0.0, 0.0, 0.0, 0.0, 0.0, 0.0, 0.0, 0.0, 0.0, 0.0, 0.0, 0.0, 0.0, 0.0, 0.0, 0.0, 0.0, 0.0, 0.0, 0.0, 0.0, 0.0, 0.0, 0.0, 0.0, 0.0, 0.0, 0.0, 0.0, 0.0, 0.0, 0.0, 0.0, 0.0, 0.0, 0.0, 0.0, 0.0, 0.0, 0.0, 0.0, 0.0, 0.0, 0.0, 0.0, 0.0, 0.0, 0.0, 0.0, 0.0, 0.0])
me_circle.update()

# ---- objects
ob_gem = bpy.data.objects.new('gem', me_circle_003)
ob_door = bpy.data.objects.new('door', me_cube)
ob_decorations = bpy.data.objects.new('decorations', me_cube_007)
ob_circle_gemless = bpy.data.objects.new('circle_gemless', me_circle)
ob_referans = bpy.data.objects.new('referans', None)

# ---- transforms, parenting, visibility, modifiers, constraints
ob_gem.location = (0.0, 0.0, 0.0)
ob_door.location = (0.0, 0.0, 0.0)
ob_door.lock_rotations_4d = False
ob_door.empty_display_type = 'ARROWS'
ob_door.lineart.crease_threshold = 0.0
ob_decorations.location = (0.0, 0.0, 0.0)
ob_circle_gemless.location = (0.0, 0.0, 0.0)
ob_referans.location = (5.343e-16, 15.29, 2.406)
ob_referans.rotation_euler = (1.571, -0.0, 1.571)
ob_referans.scale = (2.674, 2.674, 2.674)
ob_referans.empty_display_type = 'IMAGE'
ob_referans.empty_display_size = 5.0
ob_referans.hide_select = True

# ---- collection membership
col_collection.objects.link(ob_gem)
col_collection.objects.link(ob_door)
col_collection.objects.link(ob_decorations)
col_collection.objects.link(ob_circle_gemless)
col_collection.objects.link(ob_referans)

# ---- scene / render settings (as saved in the file)
scene.frame_start = 1; scene.frame_end = 250; scene.frame_set(204)
scene.render.engine = 'BLENDER_EEVEE_NEXT'
bpy.context.view_layer.update()

# ---- added for rendering (the .blend has no active camera and no usable light): camera, sun
cam_auto = bpy.data.cameras.new('AutoCamera')
cam_auto.lens = 50.0
cam_auto.sensor_width = 36.0
cam_auto.clip_end = 1000.0
ob_auto_camera = bpy.data.objects.new('AutoCamera', cam_auto)
scene.collection.objects.link(ob_auto_camera)
ob_auto_camera.location = (11.0603, -13.3975, 9.04507)
ob_auto_camera.rotation_euler = (1.09748, -7.21219e-08, 0.694738)
scene.camera = ob_auto_camera
light_auto_sun = bpy.data.lights.new('AutoSun', 'SUN')
light_auto_sun.energy = 3.0
light_auto_sun.angle = 0.0523599
ob_auto_sun = bpy.data.objects.new('AutoSun', light_auto_sun)
scene.collection.objects.link(ob_auto_sun)
ob_auto_sun.rotation_euler = (0.872665, 0.174533, 0.523599)
bpy.context.view_layer.update()
